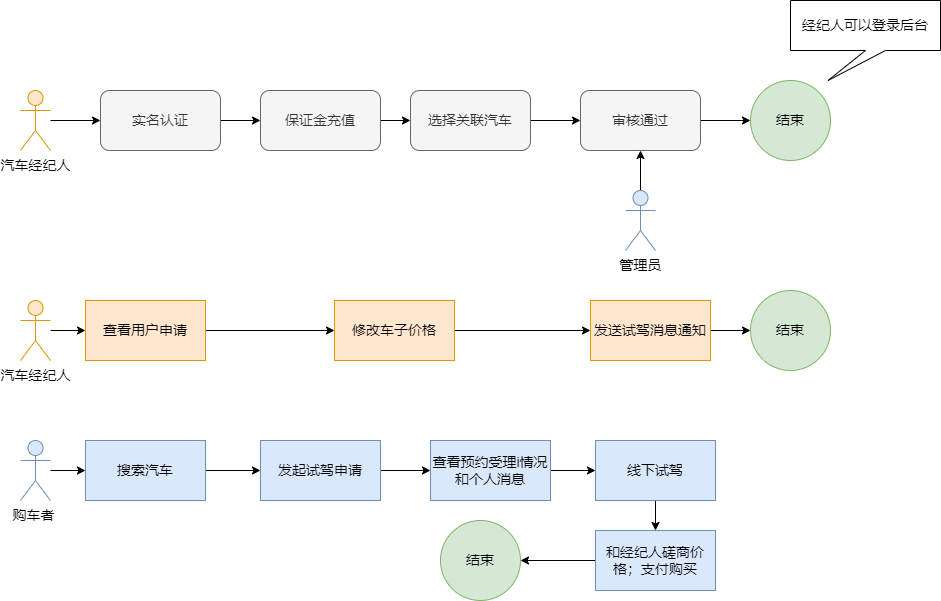

The diagram above was exported from draw.io. Its source (the exported page's mxGraphModel, read from the mxfile embedded in the PNG):
<mxGraphModel dx="2249" dy="794" grid="1" gridSize="10" guides="1" tooltips="1" connect="1" arrows="1" fold="1" page="1" pageScale="1" pageWidth="827" pageHeight="1169" math="0" shadow="0">
  <root>
    <mxCell id="0" />
    <mxCell id="1" parent="0" />
    <mxCell id="VZDu2zD1H86c9q05FF-y-11" value="" style="edgeStyle=orthogonalEdgeStyle;rounded=0;orthogonalLoop=1;jettySize=auto;html=1;fontSize=14;" parent="1" source="VZDu2zD1H86c9q05FF-y-1" target="VZDu2zD1H86c9q05FF-y-5" edge="1">
      <mxGeometry relative="1" as="geometry" />
    </mxCell>
    <mxCell id="VZDu2zD1H86c9q05FF-y-1" value="汽车经纪人" style="shape=umlActor;verticalLabelPosition=bottom;verticalAlign=top;html=1;outlineConnect=0;fontSize=14;fillColor=#ffe6cc;strokeColor=#d79b00;" parent="1" vertex="1">
      <mxGeometry x="-20" y="260" width="30" height="60" as="geometry" />
    </mxCell>
    <mxCell id="VZDu2zD1H86c9q05FF-y-12" value="" style="edgeStyle=orthogonalEdgeStyle;rounded=0;orthogonalLoop=1;jettySize=auto;html=1;fontSize=14;" parent="1" source="VZDu2zD1H86c9q05FF-y-5" target="VZDu2zD1H86c9q05FF-y-6" edge="1">
      <mxGeometry relative="1" as="geometry" />
    </mxCell>
    <mxCell id="VZDu2zD1H86c9q05FF-y-5" value="实名认证" style="rounded=1;whiteSpace=wrap;html=1;fontSize=14;fillColor=#f5f5f5;fontColor=#333333;strokeColor=#666666;" parent="1" vertex="1">
      <mxGeometry x="60" y="260" width="120" height="60" as="geometry" />
    </mxCell>
    <mxCell id="VZDu2zD1H86c9q05FF-y-17" value="" style="edgeStyle=orthogonalEdgeStyle;rounded=0;orthogonalLoop=1;jettySize=auto;html=1;fontSize=14;" parent="1" source="VZDu2zD1H86c9q05FF-y-6" target="VZDu2zD1H86c9q05FF-y-16" edge="1">
      <mxGeometry relative="1" as="geometry" />
    </mxCell>
    <mxCell id="VZDu2zD1H86c9q05FF-y-6" value="保证金充值" style="rounded=1;whiteSpace=wrap;html=1;fontSize=14;fillColor=#f5f5f5;fontColor=#333333;strokeColor=#666666;" parent="1" vertex="1">
      <mxGeometry x="220" y="260" width="120" height="60" as="geometry" />
    </mxCell>
    <mxCell id="VZDu2zD1H86c9q05FF-y-14" value="" style="edgeStyle=orthogonalEdgeStyle;rounded=0;orthogonalLoop=1;jettySize=auto;html=1;fontSize=14;" parent="1" source="VZDu2zD1H86c9q05FF-y-7" target="VZDu2zD1H86c9q05FF-y-8" edge="1">
      <mxGeometry relative="1" as="geometry" />
    </mxCell>
    <mxCell id="VZDu2zD1H86c9q05FF-y-7" value="审核通过" style="rounded=1;whiteSpace=wrap;html=1;fontSize=14;fillColor=#f5f5f5;fontColor=#333333;strokeColor=#666666;" parent="1" vertex="1">
      <mxGeometry x="540" y="260" width="120" height="60" as="geometry" />
    </mxCell>
    <mxCell id="VZDu2zD1H86c9q05FF-y-8" value="结束" style="ellipse;whiteSpace=wrap;html=1;aspect=fixed;fillColor=#d5e8d4;strokeColor=#82b366;fontSize=14;" parent="1" vertex="1">
      <mxGeometry x="710" y="250" width="80" height="80" as="geometry" />
    </mxCell>
    <mxCell id="VZDu2zD1H86c9q05FF-y-9" value="经纪人可以登录后台" style="shape=callout;whiteSpace=wrap;html=1;perimeter=calloutPerimeter;position2=0.25;fontSize=14;" parent="1" vertex="1">
      <mxGeometry x="750" y="170" width="150" height="80" as="geometry" />
    </mxCell>
    <mxCell id="VZDu2zD1H86c9q05FF-y-15" value="" style="edgeStyle=orthogonalEdgeStyle;rounded=0;orthogonalLoop=1;jettySize=auto;html=1;fontSize=14;" parent="1" source="VZDu2zD1H86c9q05FF-y-10" target="VZDu2zD1H86c9q05FF-y-7" edge="1">
      <mxGeometry relative="1" as="geometry" />
    </mxCell>
    <mxCell id="VZDu2zD1H86c9q05FF-y-10" value="管理员" style="shape=umlActor;verticalLabelPosition=bottom;verticalAlign=top;html=1;outlineConnect=0;fillColor=#dae8fc;strokeColor=#6c8ebf;fontSize=14;horizontal=1;" parent="1" vertex="1">
      <mxGeometry x="585" y="360" width="30" height="60" as="geometry" />
    </mxCell>
    <mxCell id="VZDu2zD1H86c9q05FF-y-18" value="" style="edgeStyle=orthogonalEdgeStyle;rounded=0;orthogonalLoop=1;jettySize=auto;html=1;fontSize=14;" parent="1" source="VZDu2zD1H86c9q05FF-y-16" target="VZDu2zD1H86c9q05FF-y-7" edge="1">
      <mxGeometry relative="1" as="geometry" />
    </mxCell>
    <mxCell id="VZDu2zD1H86c9q05FF-y-16" value="选择关联汽车" style="rounded=1;whiteSpace=wrap;html=1;fontSize=14;fillColor=#f5f5f5;fontColor=#333333;strokeColor=#666666;" parent="1" vertex="1">
      <mxGeometry x="370" y="260" width="120" height="60" as="geometry" />
    </mxCell>
    <mxCell id="41ozPT8D4ZdPyhtJS3lG-7" value="" style="edgeStyle=orthogonalEdgeStyle;rounded=0;orthogonalLoop=1;jettySize=auto;html=1;" parent="1" source="41ozPT8D4ZdPyhtJS3lG-2" target="41ozPT8D4ZdPyhtJS3lG-6" edge="1">
      <mxGeometry relative="1" as="geometry" />
    </mxCell>
    <mxCell id="41ozPT8D4ZdPyhtJS3lG-2" value="汽车经纪人" style="shape=umlActor;verticalLabelPosition=bottom;verticalAlign=top;html=1;outlineConnect=0;fontSize=14;fillColor=#ffe6cc;strokeColor=#d79b00;" parent="1" vertex="1">
      <mxGeometry x="-20" y="470" width="30" height="60" as="geometry" />
    </mxCell>
    <mxCell id="41ozPT8D4ZdPyhtJS3lG-23" value="" style="edgeStyle=orthogonalEdgeStyle;rounded=0;orthogonalLoop=1;jettySize=auto;html=1;" parent="1" source="41ozPT8D4ZdPyhtJS3lG-6" target="41ozPT8D4ZdPyhtJS3lG-9" edge="1">
      <mxGeometry relative="1" as="geometry">
        <mxPoint x="220" y="500" as="targetPoint" />
      </mxGeometry>
    </mxCell>
    <mxCell id="41ozPT8D4ZdPyhtJS3lG-6" value="查看用户申请" style="whiteSpace=wrap;html=1;fontSize=14;verticalAlign=middle;fillColor=#ffe6cc;strokeColor=#d79b00;" parent="1" vertex="1">
      <mxGeometry x="45" y="470" width="120" height="60" as="geometry" />
    </mxCell>
    <mxCell id="41ozPT8D4ZdPyhtJS3lG-25" value="" style="edgeStyle=orthogonalEdgeStyle;rounded=0;orthogonalLoop=1;jettySize=auto;html=1;" parent="1" source="41ozPT8D4ZdPyhtJS3lG-9" target="41ozPT8D4ZdPyhtJS3lG-10" edge="1">
      <mxGeometry relative="1" as="geometry" />
    </mxCell>
    <mxCell id="41ozPT8D4ZdPyhtJS3lG-9" value="修改车子价格" style="whiteSpace=wrap;html=1;fontSize=14;verticalAlign=middle;fillColor=#ffe6cc;strokeColor=#d79b00;" parent="1" vertex="1">
      <mxGeometry x="294" y="470" width="120" height="60" as="geometry" />
    </mxCell>
    <mxCell id="41ozPT8D4ZdPyhtJS3lG-26" value="" style="edgeStyle=orthogonalEdgeStyle;rounded=0;orthogonalLoop=1;jettySize=auto;html=1;" parent="1" source="41ozPT8D4ZdPyhtJS3lG-10" target="41ozPT8D4ZdPyhtJS3lG-11" edge="1">
      <mxGeometry relative="1" as="geometry" />
    </mxCell>
    <mxCell id="41ozPT8D4ZdPyhtJS3lG-10" value="发送试驾消息通知" style="whiteSpace=wrap;html=1;fontSize=14;verticalAlign=middle;fillColor=#ffe6cc;strokeColor=#d79b00;" parent="1" vertex="1">
      <mxGeometry x="550" y="470" width="120" height="60" as="geometry" />
    </mxCell>
    <mxCell id="41ozPT8D4ZdPyhtJS3lG-11" value="结束" style="ellipse;whiteSpace=wrap;html=1;aspect=fixed;fillColor=#d5e8d4;strokeColor=#82b366;fontSize=14;" parent="1" vertex="1">
      <mxGeometry x="710" y="460" width="80" height="80" as="geometry" />
    </mxCell>
    <mxCell id="41ozPT8D4ZdPyhtJS3lG-14" value="" style="edgeStyle=orthogonalEdgeStyle;rounded=0;orthogonalLoop=1;jettySize=auto;html=1;" parent="1" source="41ozPT8D4ZdPyhtJS3lG-12" target="41ozPT8D4ZdPyhtJS3lG-13" edge="1">
      <mxGeometry relative="1" as="geometry" />
    </mxCell>
    <mxCell id="41ozPT8D4ZdPyhtJS3lG-12" value="购车者&amp;nbsp;" style="shape=umlActor;verticalLabelPosition=bottom;verticalAlign=top;html=1;outlineConnect=0;fontSize=14;fillColor=#dae8fc;strokeColor=#6c8ebf;" parent="1" vertex="1">
      <mxGeometry x="-20" y="610" width="30" height="60" as="geometry" />
    </mxCell>
    <mxCell id="41ozPT8D4ZdPyhtJS3lG-19" value="" style="edgeStyle=orthogonalEdgeStyle;rounded=0;orthogonalLoop=1;jettySize=auto;html=1;" parent="1" source="41ozPT8D4ZdPyhtJS3lG-13" target="41ozPT8D4ZdPyhtJS3lG-15" edge="1">
      <mxGeometry relative="1" as="geometry" />
    </mxCell>
    <mxCell id="41ozPT8D4ZdPyhtJS3lG-13" value="搜索汽车" style="whiteSpace=wrap;html=1;fontSize=14;verticalAlign=middle;fillColor=#dae8fc;strokeColor=#6c8ebf;" parent="1" vertex="1">
      <mxGeometry x="45" y="610" width="120" height="60" as="geometry" />
    </mxCell>
    <mxCell id="41ozPT8D4ZdPyhtJS3lG-20" value="" style="edgeStyle=orthogonalEdgeStyle;rounded=0;orthogonalLoop=1;jettySize=auto;html=1;" parent="1" source="41ozPT8D4ZdPyhtJS3lG-15" target="41ozPT8D4ZdPyhtJS3lG-16" edge="1">
      <mxGeometry relative="1" as="geometry" />
    </mxCell>
    <mxCell id="41ozPT8D4ZdPyhtJS3lG-15" value="发起试驾申请" style="whiteSpace=wrap;html=1;fontSize=14;verticalAlign=middle;fillColor=#dae8fc;strokeColor=#6c8ebf;" parent="1" vertex="1">
      <mxGeometry x="220" y="610" width="120" height="60" as="geometry" />
    </mxCell>
    <mxCell id="41ozPT8D4ZdPyhtJS3lG-21" value="" style="edgeStyle=orthogonalEdgeStyle;rounded=0;orthogonalLoop=1;jettySize=auto;html=1;" parent="1" source="41ozPT8D4ZdPyhtJS3lG-16" target="41ozPT8D4ZdPyhtJS3lG-17" edge="1">
      <mxGeometry relative="1" as="geometry" />
    </mxCell>
    <mxCell id="41ozPT8D4ZdPyhtJS3lG-16" value="查看预约受理i情况和个人消息" style="whiteSpace=wrap;html=1;fontSize=14;verticalAlign=middle;fillColor=#dae8fc;strokeColor=#6c8ebf;" parent="1" vertex="1">
      <mxGeometry x="390" y="610" width="120" height="60" as="geometry" />
    </mxCell>
    <mxCell id="41ozPT8D4ZdPyhtJS3lG-22" value="" style="edgeStyle=orthogonalEdgeStyle;rounded=0;orthogonalLoop=1;jettySize=auto;html=1;exitX=0;exitY=0.5;exitDx=0;exitDy=0;" parent="1" source="mNpqpKfRuckvNKYTNjAT-1" target="41ozPT8D4ZdPyhtJS3lG-18" edge="1">
      <mxGeometry relative="1" as="geometry" />
    </mxCell>
    <mxCell id="mNpqpKfRuckvNKYTNjAT-2" value="" style="edgeStyle=orthogonalEdgeStyle;rounded=0;orthogonalLoop=1;jettySize=auto;html=1;" edge="1" parent="1" source="41ozPT8D4ZdPyhtJS3lG-17" target="mNpqpKfRuckvNKYTNjAT-1">
      <mxGeometry relative="1" as="geometry" />
    </mxCell>
    <mxCell id="41ozPT8D4ZdPyhtJS3lG-17" value="线下试驾" style="whiteSpace=wrap;html=1;fontSize=14;verticalAlign=middle;fillColor=#dae8fc;strokeColor=#6c8ebf;" parent="1" vertex="1">
      <mxGeometry x="555" y="610" width="120" height="60" as="geometry" />
    </mxCell>
    <mxCell id="41ozPT8D4ZdPyhtJS3lG-18" value="结束" style="ellipse;whiteSpace=wrap;html=1;aspect=fixed;fillColor=#d5e8d4;strokeColor=#82b366;fontSize=14;" parent="1" vertex="1">
      <mxGeometry x="400" y="690" width="80" height="80" as="geometry" />
    </mxCell>
    <mxCell id="mNpqpKfRuckvNKYTNjAT-1" value="和经纪人磋商价格；支付购买" style="whiteSpace=wrap;html=1;fontSize=14;verticalAlign=middle;fillColor=#dae8fc;strokeColor=#6c8ebf;" vertex="1" parent="1">
      <mxGeometry x="555" y="700" width="120" height="60" as="geometry" />
    </mxCell>
  </root>
</mxGraphModel>